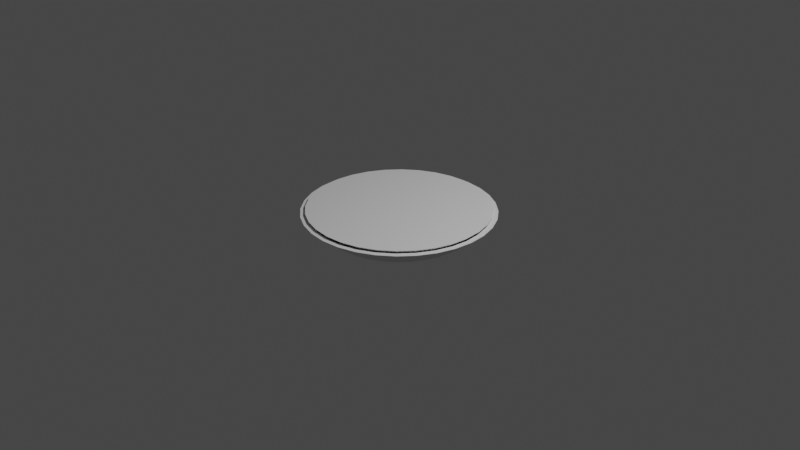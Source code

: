 # Source: prato.blend  (saved by Blender 2.82.7; exported with 4.5.12 LTS)
import bpy
from mathutils import Matrix  # noqa: F401  (used for matrix-valued properties, if any)

bpy.ops.wm.read_factory_settings(use_empty=True)
scene = bpy.context.scene
scene.name = 'Scene'

# ---- collections
col_collection = bpy.data.collections.new('Collection'); scene.collection.children.link(col_collection)

# ---- world
world_world = bpy.data.worlds.new('World'); scene.world = world_world
world_world.use_nodes = True; world_world.node_tree.nodes.clear()
_N = world_world.node_tree.nodes; _L = world_world.node_tree.links
n0 = _N.new('ShaderNodeOutputWorld'); n0.name = 'World Output'; n0.location = (300, 300)
n1 = _N.new('ShaderNodeBackground'); n1.name = 'Background'; n1.location = (10, 300)
n1.inputs[0].default_value = (0.05088, 0.05088, 0.05088, 1.0)
_L.new(n1.outputs[0], n0.inputs[0])
n0.is_active_output = True
world_world.color = (0.05088, 0.05088, 0.05088)
world_world.use_sun_shadow = False
world_world.sun_shadow_jitter_overblur = 0.0

# ---- cameras
cam_camera = bpy.data.cameras.new('Camera')
cam_camera.clip_end = 100.0
cam_camera.ortho_scale = 7.314

# ---- lights
light_light = bpy.data.lights.new('Light', 'POINT')
light_light.transmission_factor = 0.0
light_light.energy = 1000.0
light_light.shadow_soft_size = 0.1
light_light.shadow_maximum_resolution = 0.006
light_light.use_absolute_resolution = True

# ---- meshes
me_cylinder = bpy.data.meshes.new('Cylinder')
me_cylinder.from_pydata([(2.881e-08, 0.7074, -0.75), (0.138, 0.6938, -0.75), (0.2707, 0.6535, -0.75), (0.393, 0.5882, -0.75), (0.5002, 0.5002, -0.75), (0.5882, 0.393, -0.75), (0.6535, 0.2707, -0.75), (0.6938, 0.138, -0.75), (0.7074, 1.225e-07, -0.75), (0.6938, -0.138, -0.75), (0.6535, -0.2707, -0.75), (0.5882, -0.393, -0.75), (0.5002, -0.5002, -0.75), (0.393, -0.5882, -0.75), (0.2707, -0.6535, -0.75), (0.138, -0.6938, -0.75), (-2.017e-07, -0.7074, -0.75), (-0.138, -0.6938, -0.75), (-0.2707, -0.6535, -0.75), (-0.393, -0.5882, -0.75), (-0.5002, -0.5002, -0.75), (-0.5882, -0.393, -0.75), (-0.6535, -0.2707, -0.75), (-0.6938, -0.138, -0.75), (-0.7074, 7.522e-07, -0.75), (-0.6938, 0.138, -0.75), (-0.6535, 0.2707, -0.75), (-0.5882, 0.393, -0.75), (-0.5002, 0.5002, -0.75), (-0.393, 0.5882, -0.75), (-0.2707, 0.6535, -0.75), (-0.138, 0.6938, -0.75), (3.033e-08, 0.7446, -1.0), (0.0, 1.0, 1.0), (0.1453, 0.7303, -1.0), (0.1951, 0.9808, 1.0), (0.2849, 0.6879, -1.0), (0.3827, 0.9239, 1.0), (0.4137, 0.6191, -1.0), (0.5556, 0.8315, 1.0), (0.5265, 0.5265, -1.0), (0.7071, 0.7071, 1.0), (0.6191, 0.4137, -1.0), (0.8315, 0.5556, 1.0), (0.6879, 0.2849, -1.0), (0.9239, 0.3827, 1.0), (0.7303, 0.1453, -1.0), (0.9808, 0.1951, 1.0), (0.7446, 1.29e-07, -1.0), (1.0, 7.55e-08, 1.0), (0.7303, -0.1453, -1.0), (0.9808, -0.1951, 1.0), (0.6879, -0.2849, -1.0), (0.9239, -0.3827, 1.0), (0.6191, -0.4137, -1.0), (0.8315, -0.5556, 1.0), (0.5265, -0.5265, -1.0), (0.7071, -0.7071, 1.0), (0.4137, -0.6191, -1.0), (0.5556, -0.8315, 1.0), (0.2849, -0.6879, -1.0), (0.3827, -0.9239, 1.0), (0.1453, -0.7303, -1.0), (0.1951, -0.9808, 1.0), (-2.123e-07, -0.7446, -1.0), (-3.258e-07, -1.0, 1.0), (-0.1453, -0.7303, -1.0), (-0.1951, -0.9808, 1.0), (-0.2849, -0.6879, -1.0), (-0.3827, -0.9239, 1.0), (-0.4137, -0.6191, -1.0), (-0.5556, -0.8315, 1.0), (-0.5265, -0.5265, -1.0), (-0.7071, -0.7071, 1.0), (-0.6191, -0.4137, -1.0), (-0.8315, -0.5556, 1.0), (-0.6879, -0.2849, -1.0), (-0.9239, -0.3827, 1.0), (-0.7303, -0.1453, -1.0), (-0.9808, -0.1951, 1.0), (-0.7446, 7.918e-07, -1.0), (-1.0, 9.656e-07, 1.0), (-0.7303, 0.1453, -1.0), (-0.9808, 0.1951, 1.0), (-0.6879, 0.2849, -1.0), (-0.9239, 0.3827, 1.0), (-0.6191, 0.4137, -1.0), (-0.8315, 0.5556, 1.0), (-0.5265, 0.5265, -1.0), (-0.7071, 0.7071, 1.0), (-0.4137, 0.6191, -1.0), (-0.5556, 0.8315, 1.0), (-0.2849, 0.6879, -1.0), (-0.3827, 0.9239, 1.0), (-0.1453, 0.7303, -1.0), (-0.1951, 0.9808, 1.0), (-0.184, 0.9251, 1.0), (8.008e-10, 0.9433, 1.0), (0.184, 0.9251, 1.0), (-0.361, 0.8715, 1.0), (0.361, 0.8715, 1.0), (-0.524, 0.7843, 1.0), (0.524, 0.7843, 1.0), (-0.667, 0.667, 1.0), (0.667, 0.667, 1.0), (0.7843, 0.524, 1.0), (-0.7843, 0.524, 1.0), (0.9251, 0.184, 1.0), (0.8715, 0.361, 1.0), (-0.8715, 0.361, 1.0), (0.9433, 7.314e-08, 1.0), (0.9251, -0.184, 1.0), (0.8715, -0.361, 1.0), (0.7843, -0.524, 1.0), (0.667, -0.667, 1.0), (0.524, -0.7843, 1.0), (0.184, -0.9251, 1.0), (0.361, -0.8715, 1.0), (-0.184, -0.9251, 1.0), (-3.066e-07, -0.9433, 1.0), (-0.524, -0.7843, 1.0), (-0.361, -0.8715, 1.0), (-0.9251, 0.184, 1.0), (-0.7843, -0.524, 1.0), (-0.667, -0.667, 1.0), (-0.8715, -0.361, 1.0), (-0.9251, -0.184, 1.0), (-0.9433, 9.127e-07, 1.0)], [], [(0, 1, 98, 97), (1, 2, 100, 98), (2, 3, 102, 100), (3, 4, 104, 102), (4, 5, 105, 104), (5, 6, 108, 105), (6, 7, 107, 108), (7, 8, 110, 107), (8, 9, 111, 110), (9, 10, 112, 111), (10, 11, 113, 112), (11, 12, 114, 113), (12, 13, 115, 114), (13, 14, 117, 115), (14, 15, 116, 117), (15, 16, 119, 116), (16, 17, 118, 119), (17, 18, 121, 118), (18, 19, 120, 121), (19, 20, 124, 120), (20, 21, 123, 124), (21, 22, 125, 123), (22, 23, 126, 125), (23, 24, 127, 126), (24, 25, 122, 127), (25, 26, 109, 122), (26, 27, 106, 109), (27, 28, 103, 106), (28, 29, 101, 103), (29, 30, 99, 101), (30, 31, 96, 99), (31, 0, 97, 96), (0, 31, 30, 29, 28, 27, 26, 25, 24, 23, 22, 21, 20, 19, 18, 17, 16, 15, 14, 13, 12, 11, 10, 9, 8, 7, 6, 5, 4, 3, 2, 1), (32, 33, 35, 34), (34, 35, 37, 36), (36, 37, 39, 38), (38, 39, 41, 40), (40, 41, 43, 42), (42, 43, 45, 44), (44, 45, 47, 46), (46, 47, 49, 48), (48, 49, 51, 50), (50, 51, 53, 52), (52, 53, 55, 54), (54, 55, 57, 56), (56, 57, 59, 58), (58, 59, 61, 60), (60, 61, 63, 62), (62, 63, 65, 64), (64, 65, 67, 66), (66, 67, 69, 68), (68, 69, 71, 70), (70, 71, 73, 72), (72, 73, 75, 74), (74, 75, 77, 76), (76, 77, 79, 78), (78, 79, 81, 80), (80, 81, 83, 82), (82, 83, 85, 84), (84, 85, 87, 86), (86, 87, 89, 88), (88, 89, 91, 90), (90, 91, 93, 92), (35, 33, 95, 93, 91, 89, 87, 85, 83, 81, 127, 122, 109, 106, 103, 101, 99, 96, 97, 98, 100, 102, 104, 105, 108, 107, 110, 49, 47, 45, 43, 41, 39, 37), (92, 93, 95, 94), (94, 95, 33, 32), (32, 34, 36, 38, 40, 42, 44, 46, 48, 50, 52, 54, 56, 58, 60, 62, 64, 66, 68, 70, 72, 74, 76, 78, 80, 82, 84, 86, 88, 90, 92, 94), (49, 110, 111, 112, 113, 114, 115, 117, 116, 119, 118, 121, 120, 124, 123, 125, 126, 127, 81, 79, 77, 75, 73, 71, 69, 67, 65, 63, 61, 59, 57, 55, 53, 51)])
_uv = me_cylinder.uv_layers.new(name='UVMap')
_uv.uv.foreach_set('vector', [1.0, 0.5, 0.9688, 0.5, 0.9688, 0.9861, 1.0, 0.9861, 0.9688, 0.5, 0.9375, 0.5, 0.9375, 0.9861, 0.9688, 0.9861, 0.9375, 0.5, 0.9062, 0.5, 0.9062, 0.9861, 0.9375, 0.9861, 0.9062, 0.5, 0.875, 0.5, 0.875, 0.9861, 0.9062, 0.9861, 0.875, 0.5, 0.8438, 0.5, 0.8438, 0.9861, 0.875, 0.9861, 0.8438, 0.5, 0.8125, 0.5, 0.8125, 0.9861, 0.8438, 0.9861, 0.8125, 0.5, 0.7812, 0.5, 0.7812, 0.9861, 0.8125, 0.9861, 0.7812, 0.5, 0.75, 0.5, 0.75, 0.9861, 0.7812, 0.9861, 0.75, 0.5, 0.7188, 0.5, 0.7188, 0.9861, 0.75, 0.9861, 0.7188, 0.5, 0.6875, 0.5, 0.6875, 0.9861, 0.7188, 0.9861, 0.6875, 0.5, 0.6562, 0.5, 0.6562, 0.9861, 0.6875, 0.9861, 0.6562, 0.5, 0.625, 0.5, 0.625, 0.9861, 0.6562, 0.9861, 0.625, 0.5, 0.5938, 0.5, 0.5938, 0.9861, 0.625, 0.9861, 0.5938, 0.5, 0.5625, 0.5, 0.5625, 0.9861, 0.5938, 0.9861, 0.5625, 0.5, 0.5312, 0.5, 0.5312, 0.9861, 0.5625, 0.9861, 0.5312, 0.5, 0.5, 0.5, 0.5, 0.9861, 0.5312, 0.9861, 0.5, 0.5, 0.4688, 0.5, 0.4688, 0.9861, 0.5, 0.9861, 0.4688, 0.5, 0.4375, 0.5, 0.4375, 0.9861, 0.4688, 0.9861, 0.4375, 0.5, 0.4062, 0.5, 0.4062, 0.9861, 0.4375, 0.9861, 0.4062, 0.5, 0.375, 0.5, 0.375, 0.9861, 0.4062, 0.9861, 0.375, 0.5, 0.3438, 0.5, 0.3438, 0.9861, 0.375, 0.9861, 0.3438, 0.5, 0.3125, 0.5, 0.3125, 0.9861, 0.3438, 0.9861, 0.3125, 0.5, 0.2812, 0.5, 0.2812, 0.9861, 0.3125, 0.9861, 0.2812, 0.5, 0.25, 0.5, 0.25, 0.9861, 0.2812, 0.9861, 0.25, 0.5, 0.2188, 0.5, 0.2188, 0.9861, 0.25, 0.9861, 0.2188, 0.5, 0.1875, 0.5, 0.1875, 0.9861, 0.2188, 0.9861, 0.1875, 0.5, 0.1562, 0.5, 0.1562, 0.9861, 0.1875, 0.9861, 0.1562, 0.5, 0.125, 0.5, 0.125, 0.9861, 0.1562, 0.9861, 0.125, 0.5, 0.09375, 0.5, 0.09375, 0.9861, 0.125, 0.9861, 0.09375, 0.5, 0.0625, 0.5, 0.0625, 0.9861, 0.09375, 0.9861, 0.0625, 0.5, 0.03125, 0.5, 0.03125, 0.9861, 0.0625, 0.9861, 0.03125, 0.5, 0.0, 0.5, 0.0, 0.9861, 0.03125, 0.9861, 0.75, 0.49, 0.7032, 0.4854, 0.6582, 0.4717, 0.6167, 0.4496, 0.5803, 0.4197, 0.5504, 0.3833, 0.5283, 0.3418, 0.5146, 0.2968, 0.51, 0.25, 0.5146, 0.2032, 0.5283, 0.1582, 0.5504, 0.1167, 0.5803, 0.08029, 0.6167, 0.05045, 0.6582, 0.02827, 0.7032, 0.01461, 0.75, 0.01, 0.7968, 0.01461, 0.8418, 0.02827, 0.8833, 0.05045, 0.9197, 0.08029, 0.9496, 0.1167, 0.9717, 0.1582, 0.9854, 0.2032, 0.99, 0.25, 0.9854, 0.2968, 0.9717, 0.3418, 0.9496, 0.3833, 0.9197, 0.4197, 0.8833, 0.4496, 0.8418, 0.4717, 0.7968, 0.4854, 1.0, 0.5, 1.0, 1.0, 0.9688, 1.0, 0.9688, 0.5, 0.9688, 0.5, 0.9688, 1.0, 0.9375, 1.0, 0.9375, 0.5, 0.9375, 0.5, 0.9375, 1.0, 0.9062, 1.0, 0.9062, 0.5, 0.9062, 0.5, 0.9062, 1.0, 0.875, 1.0, 0.875, 0.5, 0.875, 0.5, 0.875, 1.0, 0.8438, 1.0, 0.8438, 0.5, 0.8438, 0.5, 0.8438, 1.0, 0.8125, 1.0, 0.8125, 0.5, 0.8125, 0.5, 0.8125, 1.0, 0.7812, 1.0, 0.7812, 0.5, 0.7812, 0.5, 0.7812, 1.0, 0.75, 1.0, 0.75, 0.5, 0.75, 0.5, 0.75, 1.0, 0.7188, 1.0, 0.7188, 0.5, 0.7188, 0.5, 0.7188, 1.0, 0.6875, 1.0, 0.6875, 0.5, 0.6875, 0.5, 0.6875, 1.0, 0.6562, 1.0, 0.6562, 0.5, 0.6562, 0.5, 0.6562, 1.0, 0.625, 1.0, 0.625, 0.5, 0.625, 0.5, 0.625, 1.0, 0.5938, 1.0, 0.5938, 0.5, 0.5938, 0.5, 0.5938, 1.0, 0.5625, 1.0, 0.5625, 0.5, 0.5625, 0.5, 0.5625, 1.0, 0.5312, 1.0, 0.5312, 0.5, 0.5312, 0.5, 0.5312, 1.0, 0.5, 1.0, 0.5, 0.5, 0.5, 0.5, 0.5, 1.0, 0.4688, 1.0, 0.4688, 0.5, 0.4688, 0.5, 0.4688, 1.0, 0.4375, 1.0, 0.4375, 0.5, 0.4375, 0.5, 0.4375, 1.0, 0.4062, 1.0, 0.4062, 0.5, 0.4062, 0.5, 0.4062, 1.0, 0.375, 1.0, 0.375, 0.5, 0.375, 0.5, 0.375, 1.0, 0.3438, 1.0, 0.3438, 0.5, 0.3438, 0.5, 0.3438, 1.0, 0.3125, 1.0, 0.3125, 0.5, 0.3125, 0.5, 0.3125, 1.0, 0.2812, 1.0, 0.2812, 0.5, 0.2812, 0.5, 0.2812, 1.0, 0.25, 1.0, 0.25, 0.5, 0.25, 0.5, 0.25, 1.0, 0.2188, 1.0, 0.2188, 0.5, 0.2188, 0.5, 0.2188, 1.0, 0.1875, 1.0, 0.1875, 0.5, 0.1875, 0.5, 0.1875, 1.0, 0.1562, 1.0, 0.1562, 0.5, 0.1562, 0.5, 0.1562, 1.0, 0.125, 1.0, 0.125, 0.5, 0.125, 0.5, 0.125, 1.0, 0.09375, 1.0, 0.09375, 0.5, 0.09375, 0.5, 0.09375, 1.0, 0.0625, 1.0, 0.0625, 0.5, 0.2968, 0.4854, 0.25, 0.49, 0.2032, 0.4854, 0.1582, 0.4717, 0.1167, 0.4496, 0.08029, 0.4197, 0.05045, 0.3833, 0.02827, 0.3418, 0.01461, 0.2968, 0.01, 0.25, 0.02362, 0.25, 0.02797, 0.2942, 0.04085, 0.3366, 0.06177, 0.3758, 0.08992, 0.4101, 0.1242, 0.4382, 0.1634, 0.4591, 0.2058, 0.472, 0.25, 0.4764, 0.2942, 0.472, 0.3366, 0.4591, 0.3758, 0.4382, 0.4101, 0.4101, 0.4382, 0.3758, 0.4591, 0.3366, 0.472, 0.2942, 0.4764, 0.25, 0.49, 0.25, 0.4854, 0.2968, 0.4717, 0.3418, 0.4496, 0.3833, 0.4197, 0.4197, 0.3833, 0.4496, 0.3418, 0.4717, 0.0625, 0.5, 0.0625, 1.0, 0.03125, 1.0, 0.03125, 0.5, 0.03125, 0.5, 0.03125, 1.0, 0.0, 1.0, 0.0, 0.5, 0.75, 0.49, 0.7968, 0.4854, 0.8418, 0.4717, 0.8833, 0.4496, 0.9197, 0.4197, 0.9496, 0.3833, 0.9717, 0.3418, 0.9854, 0.2968, 0.99, 0.25, 0.9854, 0.2032, 0.9717, 0.1582, 0.9496, 0.1167, 0.9197, 0.08029, 0.8833, 0.05045, 0.8418, 0.02827, 0.7968, 0.01461, 0.75, 0.01, 0.7032, 0.01461, 0.6582, 0.02827, 0.6167, 0.05045, 0.5803, 0.08029, 0.5504, 0.1167, 0.5283, 0.1582, 0.5146, 0.2032, 0.51, 0.25, 0.5146, 0.2968, 0.5283, 0.3418, 0.5504, 0.3833, 0.5803, 0.4197, 0.6167, 0.4496, 0.6582, 0.4717, 0.7032, 0.4854, 0.49, 0.25, 0.4764, 0.25, 0.472, 0.2058, 0.4591, 0.1634, 0.4382, 0.1242, 0.4101, 0.08992, 0.3758, 0.06177, 0.3366, 0.04085, 0.2942, 0.02797, 0.25, 0.02362, 0.2058, 0.02797, 0.1634, 0.04085, 0.1242, 0.06177, 0.08992, 0.08992, 0.06177, 0.1242, 0.04085, 0.1634, 0.02797, 0.2058, 0.02362, 0.25, 0.01, 0.25, 0.01461, 0.2032, 0.02827, 0.1582, 0.05045, 0.1167, 0.08029, 0.08029, 0.1167, 0.05045, 0.1582, 0.02827, 0.2032, 0.01461, 0.25, 0.01, 0.2968, 0.01461, 0.3418, 0.02827, 0.3833, 0.05045, 0.4197, 0.08029, 0.4496, 0.1167, 0.4717, 0.1582, 0.4854, 0.2032])
me_cylinder.use_remesh_fix_poles = True
me_cylinder.use_remesh_preserve_attributes = False
me_cylinder.use_mirror_vertex_groups = False
me_cylinder.update()
me_cylinder_001 = bpy.data.meshes.new('Cylinder.001')
me_cylinder_001.from_pydata([(3.033e-08, 0.7446, -1.0), (0.0, 1.0, 1.0), (0.1453, 0.7303, -1.0), (0.1951, 0.9808, 1.0), (0.2849, 0.6879, -1.0), (0.3827, 0.9239, 1.0), (0.4137, 0.6191, -1.0), (0.5556, 0.8315, 1.0), (0.5265, 0.5265, -1.0), (0.7071, 0.7071, 1.0), (0.6191, 0.4137, -1.0), (0.8315, 0.5556, 1.0), (0.6879, 0.2849, -1.0), (0.9239, 0.3827, 1.0), (0.7303, 0.1453, -1.0), (0.9808, 0.1951, 1.0), (0.7446, 1.29e-07, -1.0), (1.0, 7.55e-08, 1.0), (0.7303, -0.1453, -1.0), (0.9808, -0.1951, 1.0), (0.6879, -0.2849, -1.0), (0.9239, -0.3827, 1.0), (0.6191, -0.4137, -1.0), (0.8315, -0.5556, 1.0), (0.5265, -0.5265, -1.0), (0.7071, -0.7071, 1.0), (0.4137, -0.6191, -1.0), (0.5556, -0.8315, 1.0), (0.2849, -0.6879, -1.0), (0.3827, -0.9239, 1.0), (0.1453, -0.7303, -1.0), (0.1951, -0.9808, 1.0), (-2.123e-07, -0.7446, -1.0), (-3.258e-07, -1.0, 1.0), (-0.1453, -0.7303, -1.0), (-0.1951, -0.9808, 1.0), (-0.2849, -0.6879, -1.0), (-0.3827, -0.9239, 1.0), (-0.4137, -0.6191, -1.0), (-0.5556, -0.8315, 1.0), (-0.5265, -0.5265, -1.0), (-0.7071, -0.7071, 1.0), (-0.6191, -0.4137, -1.0), (-0.8315, -0.5556, 1.0), (-0.6879, -0.2849, -1.0), (-0.9239, -0.3827, 1.0), (-0.7303, -0.1453, -1.0), (-0.9808, -0.1951, 1.0), (-0.7446, 7.918e-07, -1.0), (-1.0, 9.656e-07, 1.0), (-0.7303, 0.1453, -1.0), (-0.9808, 0.1951, 1.0), (-0.6879, 0.2849, -1.0), (-0.9239, 0.3827, 1.0), (-0.6191, 0.4137, -1.0), (-0.8315, 0.5556, 1.0), (-0.5265, 0.5265, -1.0), (-0.7071, 0.7071, 1.0), (-0.4137, 0.6191, -1.0), (-0.5556, 0.8315, 1.0), (-0.2849, 0.6879, -1.0), (-0.3827, 0.9239, 1.0), (-0.1453, 0.7303, -1.0), (-0.1951, 0.9808, 1.0)], [], [(0, 1, 3, 2), (2, 3, 5, 4), (4, 5, 7, 6), (6, 7, 9, 8), (8, 9, 11, 10), (10, 11, 13, 12), (12, 13, 15, 14), (14, 15, 17, 16), (16, 17, 19, 18), (18, 19, 21, 20), (20, 21, 23, 22), (22, 23, 25, 24), (24, 25, 27, 26), (26, 27, 29, 28), (28, 29, 31, 30), (30, 31, 33, 32), (32, 33, 35, 34), (34, 35, 37, 36), (36, 37, 39, 38), (38, 39, 41, 40), (40, 41, 43, 42), (42, 43, 45, 44), (44, 45, 47, 46), (46, 47, 49, 48), (48, 49, 51, 50), (50, 51, 53, 52), (52, 53, 55, 54), (54, 55, 57, 56), (56, 57, 59, 58), (58, 59, 61, 60), (3, 1, 63, 61, 59, 57, 55, 53, 51, 49, 47, 45, 43, 41, 39, 37, 35, 33, 31, 29, 27, 25, 23, 21, 19, 17, 15, 13, 11, 9, 7, 5), (60, 61, 63, 62), (62, 63, 1, 0), (0, 2, 4, 6, 8, 10, 12, 14, 16, 18, 20, 22, 24, 26, 28, 30, 32, 34, 36, 38, 40, 42, 44, 46, 48, 50, 52, 54, 56, 58, 60, 62)])
_uv = me_cylinder_001.uv_layers.new(name='UVMap')
_uv.uv.foreach_set('vector', [1.0, 0.5, 1.0, 1.0, 0.9688, 1.0, 0.9688, 0.5, 0.9688, 0.5, 0.9688, 1.0, 0.9375, 1.0, 0.9375, 0.5, 0.9375, 0.5, 0.9375, 1.0, 0.9062, 1.0, 0.9062, 0.5, 0.9062, 0.5, 0.9062, 1.0, 0.875, 1.0, 0.875, 0.5, 0.875, 0.5, 0.875, 1.0, 0.8438, 1.0, 0.8438, 0.5, 0.8438, 0.5, 0.8438, 1.0, 0.8125, 1.0, 0.8125, 0.5, 0.8125, 0.5, 0.8125, 1.0, 0.7812, 1.0, 0.7812, 0.5, 0.7812, 0.5, 0.7812, 1.0, 0.75, 1.0, 0.75, 0.5, 0.75, 0.5, 0.75, 1.0, 0.7188, 1.0, 0.7188, 0.5, 0.7188, 0.5, 0.7188, 1.0, 0.6875, 1.0, 0.6875, 0.5, 0.6875, 0.5, 0.6875, 1.0, 0.6562, 1.0, 0.6562, 0.5, 0.6562, 0.5, 0.6562, 1.0, 0.625, 1.0, 0.625, 0.5, 0.625, 0.5, 0.625, 1.0, 0.5938, 1.0, 0.5938, 0.5, 0.5938, 0.5, 0.5938, 1.0, 0.5625, 1.0, 0.5625, 0.5, 0.5625, 0.5, 0.5625, 1.0, 0.5312, 1.0, 0.5312, 0.5, 0.5312, 0.5, 0.5312, 1.0, 0.5, 1.0, 0.5, 0.5, 0.5, 0.5, 0.5, 1.0, 0.4688, 1.0, 0.4688, 0.5, 0.4688, 0.5, 0.4688, 1.0, 0.4375, 1.0, 0.4375, 0.5, 0.4375, 0.5, 0.4375, 1.0, 0.4062, 1.0, 0.4062, 0.5, 0.4062, 0.5, 0.4062, 1.0, 0.375, 1.0, 0.375, 0.5, 0.375, 0.5, 0.375, 1.0, 0.3438, 1.0, 0.3438, 0.5, 0.3438, 0.5, 0.3438, 1.0, 0.3125, 1.0, 0.3125, 0.5, 0.3125, 0.5, 0.3125, 1.0, 0.2812, 1.0, 0.2812, 0.5, 0.2812, 0.5, 0.2812, 1.0, 0.25, 1.0, 0.25, 0.5, 0.25, 0.5, 0.25, 1.0, 0.2188, 1.0, 0.2188, 0.5, 0.2188, 0.5, 0.2188, 1.0, 0.1875, 1.0, 0.1875, 0.5, 0.1875, 0.5, 0.1875, 1.0, 0.1562, 1.0, 0.1562, 0.5, 0.1562, 0.5, 0.1562, 1.0, 0.125, 1.0, 0.125, 0.5, 0.125, 0.5, 0.125, 1.0, 0.09375, 1.0, 0.09375, 0.5, 0.09375, 0.5, 0.09375, 1.0, 0.0625, 1.0, 0.0625, 0.5, 0.2968, 0.4854, 0.25, 0.49, 0.2032, 0.4854, 0.1582, 0.4717, 0.1167, 0.4496, 0.08029, 0.4197, 0.05045, 0.3833, 0.02827, 0.3418, 0.01461, 0.2968, 0.01, 0.25, 0.01461, 0.2032, 0.02827, 0.1582, 0.05045, 0.1167, 0.08029, 0.08029, 0.1167, 0.05045, 0.1582, 0.02827, 0.2032, 0.01461, 0.25, 0.01, 0.2968, 0.01461, 0.3418, 0.02827, 0.3833, 0.05045, 0.4197, 0.08029, 0.4496, 0.1167, 0.4717, 0.1582, 0.4854, 0.2032, 0.49, 0.25, 0.4854, 0.2968, 0.4717, 0.3418, 0.4496, 0.3833, 0.4197, 0.4197, 0.3833, 0.4496, 0.3418, 0.4717, 0.0625, 0.5, 0.0625, 1.0, 0.03125, 1.0, 0.03125, 0.5, 0.03125, 0.5, 0.03125, 1.0, 0.0, 1.0, 0.0, 0.5, 0.75, 0.49, 0.7968, 0.4854, 0.8418, 0.4717, 0.8833, 0.4496, 0.9197, 0.4197, 0.9496, 0.3833, 0.9717, 0.3418, 0.9854, 0.2968, 0.99, 0.25, 0.9854, 0.2032, 0.9717, 0.1582, 0.9496, 0.1167, 0.9197, 0.08029, 0.8833, 0.05045, 0.8418, 0.02827, 0.7968, 0.01461, 0.75, 0.01, 0.7032, 0.01461, 0.6582, 0.02827, 0.6167, 0.05045, 0.5803, 0.08029, 0.5504, 0.1167, 0.5283, 0.1582, 0.5146, 0.2032, 0.51, 0.25, 0.5146, 0.2968, 0.5283, 0.3418, 0.5504, 0.3833, 0.5803, 0.4197, 0.6167, 0.4496, 0.6582, 0.4717, 0.7032, 0.4854])
me_cylinder_001.use_remesh_fix_poles = True
me_cylinder_001.use_remesh_preserve_attributes = False
me_cylinder_001.use_mirror_vertex_groups = False
me_cylinder_001.update()

# ---- objects
ob_light = bpy.data.objects.new('Light', light_light)
ob_camera = bpy.data.objects.new('Camera', cam_camera)
ob_cylinder = bpy.data.objects.new('Cylinder', me_cylinder)
ob_cylinder_001 = bpy.data.objects.new('Cylinder.001', me_cylinder_001)

# ---- transforms, parenting, visibility, modifiers, constraints
ob_light.location = (4.076, 1.005, 5.904)
ob_light.rotation_euler = (0.6503, 0.05522, 1.866)
ob_light.lock_rotations_4d = False
ob_light.empty_display_type = 'ARROWS'
ob_light.color = (0.0, 0.0, 0.0, 0.0)
ob_light.lineart.crease_threshold = 0.0
ob_camera.location = (7.359, -6.926, 4.958)
ob_camera.rotation_euler = (1.109, 0.0, 0.8149)
ob_camera.lock_rotations_4d = False
ob_camera.empty_display_type = 'ARROWS'
ob_camera.color = (0.0, 0.0, 0.0, 0.0)
ob_camera.display_type = 'WIRE'
ob_camera.lineart.crease_threshold = 0.0
ob_cylinder.location = (0.0, 0.0, 0.0)
ob_cylinder.scale = (1.0, 1.0, 0.1)
ob_cylinder.lineart.crease_threshold = 0.0
_m = ob_cylinder.modifiers.new('Boolean', 'BOOLEAN')
_m.object = ob_cylinder_001
_m.solver = 'FAST'
ob_cylinder_001.location = (0.0, 0.0, 0.03001)
ob_cylinder_001.scale = (0.95, 0.95, 0.1)
ob_cylinder_001.lineart.crease_threshold = 0.0

# ---- collection membership
col_collection.objects.link(ob_light)
col_collection.objects.link(ob_camera)
col_collection.objects.link(ob_cylinder)
col_collection.objects.link(ob_cylinder_001)

# ---- scene / render settings (as saved in the file)
scene.camera = ob_camera
scene.frame_start = 1; scene.frame_end = 250; scene.frame_set(1)
scene.render.engine = 'BLENDER_EEVEE_NEXT'
scene.cycles.use_denoising = False
scene.cycles.samples = 128
scene.cycles.sampling_pattern = 'TABULATED_SOBOL'
scene.cycles.use_adaptive_sampling = False
scene.cycles.use_light_tree = False
scene.view_settings.view_transform = 'Filmic'
bpy.context.view_layer.update()
